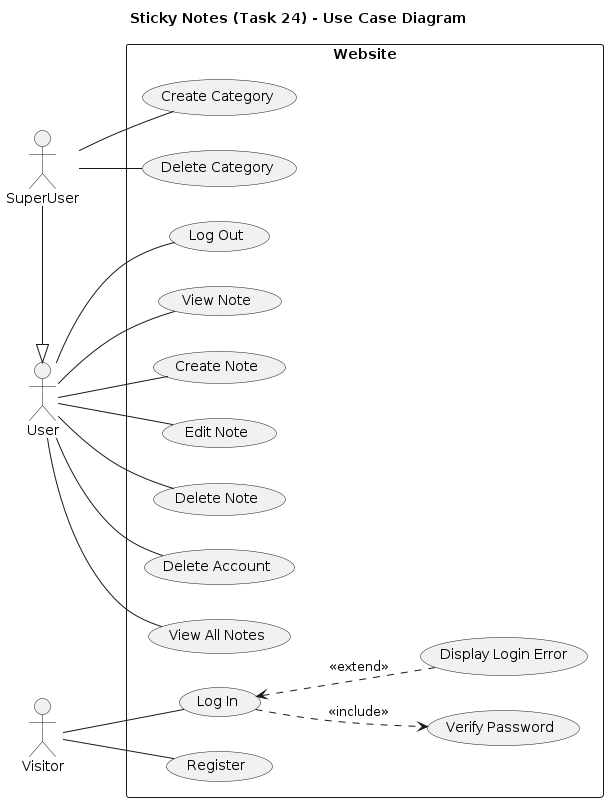

The diagram above was rendered by PlantUML. Its source (embedded in the PNG):
@startuml
title Sticky Notes (Task 24) - Use Case Diagram
left to right direction
actor User as u
actor SuperUser as su
actor Visitor as v
rectangle Website {
        usecase (Register) as r
        usecase (Log In) as li
        usecase (Log Out) as lo
        usecase (Verify Password) as vp
        usecase (Display Login Error) as dle
        usecase (View All Notes) as van
        usecase (View Note) as vn
        usecase (Create Note) as cn
        usecase (Edit Note) as en
        usecase (Delete Note) as dn
        usecase (Create Category) as cc
        usecase (Delete Category) as dc
        usecase (Delete Account) as da
}
su -|> u
v -- r
u -- lo
v -- li
li .d.> vp : <<include>>
dle .u.> li : <<extend>>
u -u- van
u -- cn
u -- vn
u -- en
u -- dn
u -- da
su -- cc
su -- dc
@enduml